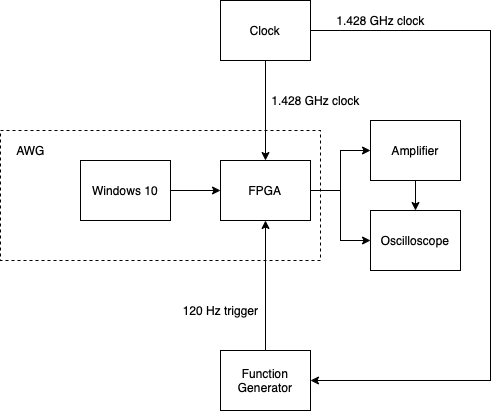

The diagram above was exported from draw.io. Its source (the exported page's mxGraphModel, read from the mxfile embedded in the PNG):
<mxGraphModel dx="786" dy="475" grid="1" gridSize="10" guides="1" tooltips="1" connect="1" arrows="1" fold="1" page="1" pageScale="1" pageWidth="850" pageHeight="1100" math="0" shadow="0">
  <root>
    <mxCell id="0" />
    <mxCell id="1" parent="0" />
    <mxCell id="17AcJMIyxLjpjEpvNV4y-22" value="" style="rounded=0;whiteSpace=wrap;html=1;dashed=1;fillColor=none;" vertex="1" parent="1">
      <mxGeometry x="150" y="520" width="320" height="130" as="geometry" />
    </mxCell>
    <mxCell id="17AcJMIyxLjpjEpvNV4y-3" style="edgeStyle=orthogonalEdgeStyle;rounded=0;orthogonalLoop=1;jettySize=auto;html=1;entryX=0;entryY=0.5;entryDx=0;entryDy=0;" edge="1" parent="1" source="17AcJMIyxLjpjEpvNV4y-4" target="17AcJMIyxLjpjEpvNV4y-6">
      <mxGeometry relative="1" as="geometry" />
    </mxCell>
    <mxCell id="17AcJMIyxLjpjEpvNV4y-4" value="Windows 10" style="rounded=0;whiteSpace=wrap;html=1;" vertex="1" parent="1">
      <mxGeometry x="230" y="550" width="90" height="60" as="geometry" />
    </mxCell>
    <mxCell id="17AcJMIyxLjpjEpvNV4y-5" style="edgeStyle=orthogonalEdgeStyle;rounded=0;orthogonalLoop=1;jettySize=auto;html=1;entryX=0;entryY=0.5;entryDx=0;entryDy=0;" edge="1" parent="1" source="17AcJMIyxLjpjEpvNV4y-6" target="17AcJMIyxLjpjEpvNV4y-7">
      <mxGeometry relative="1" as="geometry" />
    </mxCell>
    <mxCell id="17AcJMIyxLjpjEpvNV4y-19" style="edgeStyle=orthogonalEdgeStyle;rounded=0;orthogonalLoop=1;jettySize=auto;html=1;exitX=1;exitY=0.5;exitDx=0;exitDy=0;entryX=0;entryY=0.5;entryDx=0;entryDy=0;" edge="1" parent="1" source="17AcJMIyxLjpjEpvNV4y-6" target="17AcJMIyxLjpjEpvNV4y-16">
      <mxGeometry relative="1" as="geometry" />
    </mxCell>
    <mxCell id="17AcJMIyxLjpjEpvNV4y-6" value="FPGA" style="rounded=0;whiteSpace=wrap;html=1;" vertex="1" parent="1">
      <mxGeometry x="370" y="550" width="90" height="60" as="geometry" />
    </mxCell>
    <mxCell id="17AcJMIyxLjpjEpvNV4y-18" style="edgeStyle=orthogonalEdgeStyle;rounded=0;orthogonalLoop=1;jettySize=auto;html=1;entryX=0.5;entryY=0;entryDx=0;entryDy=0;" edge="1" parent="1" source="17AcJMIyxLjpjEpvNV4y-7" target="17AcJMIyxLjpjEpvNV4y-16">
      <mxGeometry relative="1" as="geometry" />
    </mxCell>
    <mxCell id="17AcJMIyxLjpjEpvNV4y-7" value="Amplifier" style="rounded=0;whiteSpace=wrap;html=1;" vertex="1" parent="1">
      <mxGeometry x="520" y="510" width="90" height="60" as="geometry" />
    </mxCell>
    <mxCell id="17AcJMIyxLjpjEpvNV4y-8" style="edgeStyle=orthogonalEdgeStyle;rounded=0;orthogonalLoop=1;jettySize=auto;html=1;entryX=0.5;entryY=1;entryDx=0;entryDy=0;" edge="1" parent="1" source="17AcJMIyxLjpjEpvNV4y-10" target="17AcJMIyxLjpjEpvNV4y-6">
      <mxGeometry relative="1" as="geometry" />
    </mxCell>
    <mxCell id="17AcJMIyxLjpjEpvNV4y-10" value="Function Generator" style="rounded=0;whiteSpace=wrap;html=1;" vertex="1" parent="1">
      <mxGeometry x="370" y="740" width="90" height="60" as="geometry" />
    </mxCell>
    <mxCell id="17AcJMIyxLjpjEpvNV4y-11" value="120 Hz trigger" style="text;html=1;align=center;verticalAlign=middle;resizable=0;points=[];autosize=1;strokeColor=none;fillColor=none;" vertex="1" parent="1">
      <mxGeometry x="325" y="690" width="90" height="20" as="geometry" />
    </mxCell>
    <mxCell id="17AcJMIyxLjpjEpvNV4y-12" style="edgeStyle=orthogonalEdgeStyle;rounded=0;orthogonalLoop=1;jettySize=auto;html=1;entryX=0.5;entryY=0;entryDx=0;entryDy=0;" edge="1" parent="1" source="17AcJMIyxLjpjEpvNV4y-13" target="17AcJMIyxLjpjEpvNV4y-6">
      <mxGeometry relative="1" as="geometry" />
    </mxCell>
    <mxCell id="17AcJMIyxLjpjEpvNV4y-24" style="edgeStyle=orthogonalEdgeStyle;rounded=0;orthogonalLoop=1;jettySize=auto;html=1;entryX=1;entryY=0.5;entryDx=0;entryDy=0;" edge="1" parent="1" source="17AcJMIyxLjpjEpvNV4y-13" target="17AcJMIyxLjpjEpvNV4y-10">
      <mxGeometry relative="1" as="geometry">
        <Array as="points">
          <mxPoint x="640" y="420" />
          <mxPoint x="640" y="770" />
        </Array>
      </mxGeometry>
    </mxCell>
    <mxCell id="17AcJMIyxLjpjEpvNV4y-13" value="Clock&lt;br&gt;" style="rounded=0;whiteSpace=wrap;html=1;" vertex="1" parent="1">
      <mxGeometry x="370" y="390" width="90" height="60" as="geometry" />
    </mxCell>
    <mxCell id="17AcJMIyxLjpjEpvNV4y-14" value="1.428 GHz clock" style="text;html=1;align=center;verticalAlign=middle;resizable=0;points=[];autosize=1;strokeColor=none;fillColor=none;" vertex="1" parent="1">
      <mxGeometry x="415" y="480" width="100" height="20" as="geometry" />
    </mxCell>
    <mxCell id="17AcJMIyxLjpjEpvNV4y-16" value="Oscilloscope" style="rounded=0;whiteSpace=wrap;html=1;" vertex="1" parent="1">
      <mxGeometry x="520" y="600" width="90" height="60" as="geometry" />
    </mxCell>
    <mxCell id="17AcJMIyxLjpjEpvNV4y-23" value="AWG" style="text;html=1;align=center;verticalAlign=middle;resizable=0;points=[];autosize=1;strokeColor=none;fillColor=none;" vertex="1" parent="1">
      <mxGeometry x="160" y="530" width="40" height="20" as="geometry" />
    </mxCell>
    <mxCell id="17AcJMIyxLjpjEpvNV4y-25" value="1.428 GHz clock" style="text;html=1;align=center;verticalAlign=middle;resizable=0;points=[];autosize=1;strokeColor=none;fillColor=none;" vertex="1" parent="1">
      <mxGeometry x="480" y="400" width="100" height="20" as="geometry" />
    </mxCell>
  </root>
</mxGraphModel>